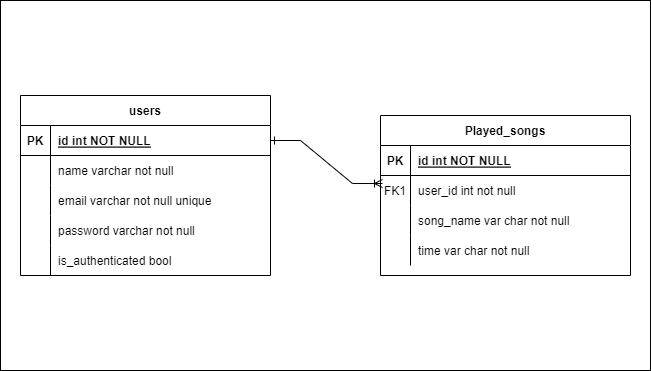

The diagram above was exported from draw.io. Its source (the exported page's mxGraphModel, read from the mxfile embedded in the PNG):
<mxGraphModel dx="1082" dy="607" grid="1" gridSize="10" guides="1" tooltips="1" connect="1" arrows="1" fold="1" page="1" pageScale="1" pageWidth="850" pageHeight="1100" math="0" shadow="0" extFonts="Permanent Marker^https://fonts.googleapis.com/css?family=Permanent+Marker">
  <root>
    <mxCell id="0" />
    <mxCell id="1" parent="0" />
    <mxCell id="b8d4QjiRaWXiwewafeQq-17" value="" style="rounded=0;whiteSpace=wrap;html=1;" vertex="1" parent="1">
      <mxGeometry x="100" y="135" width="650" height="370" as="geometry" />
    </mxCell>
    <mxCell id="C-vyLk0tnHw3VtMMgP7b-2" value="Played_songs" style="shape=table;startSize=30;container=1;collapsible=1;childLayout=tableLayout;fixedRows=1;rowLines=0;fontStyle=1;align=center;resizeLast=1;" parent="1" vertex="1">
      <mxGeometry x="480" y="250" width="250" height="160" as="geometry" />
    </mxCell>
    <mxCell id="C-vyLk0tnHw3VtMMgP7b-3" value="" style="shape=partialRectangle;collapsible=0;dropTarget=0;pointerEvents=0;fillColor=none;points=[[0,0.5],[1,0.5]];portConstraint=eastwest;top=0;left=0;right=0;bottom=1;" parent="C-vyLk0tnHw3VtMMgP7b-2" vertex="1">
      <mxGeometry y="30" width="250" height="30" as="geometry" />
    </mxCell>
    <mxCell id="C-vyLk0tnHw3VtMMgP7b-4" value="PK" style="shape=partialRectangle;overflow=hidden;connectable=0;fillColor=none;top=0;left=0;bottom=0;right=0;fontStyle=1;" parent="C-vyLk0tnHw3VtMMgP7b-3" vertex="1">
      <mxGeometry width="30" height="30" as="geometry">
        <mxRectangle width="30" height="30" as="alternateBounds" />
      </mxGeometry>
    </mxCell>
    <mxCell id="C-vyLk0tnHw3VtMMgP7b-5" value="id int NOT NULL " style="shape=partialRectangle;overflow=hidden;connectable=0;fillColor=none;top=0;left=0;bottom=0;right=0;align=left;spacingLeft=6;fontStyle=5;" parent="C-vyLk0tnHw3VtMMgP7b-3" vertex="1">
      <mxGeometry x="30" width="220" height="30" as="geometry">
        <mxRectangle width="220" height="30" as="alternateBounds" />
      </mxGeometry>
    </mxCell>
    <mxCell id="C-vyLk0tnHw3VtMMgP7b-6" value="" style="shape=partialRectangle;collapsible=0;dropTarget=0;pointerEvents=0;fillColor=none;points=[[0,0.5],[1,0.5]];portConstraint=eastwest;top=0;left=0;right=0;bottom=0;" parent="C-vyLk0tnHw3VtMMgP7b-2" vertex="1">
      <mxGeometry y="60" width="250" height="30" as="geometry" />
    </mxCell>
    <mxCell id="C-vyLk0tnHw3VtMMgP7b-7" value="FK1" style="shape=partialRectangle;overflow=hidden;connectable=0;fillColor=none;top=0;left=0;bottom=0;right=0;" parent="C-vyLk0tnHw3VtMMgP7b-6" vertex="1">
      <mxGeometry width="30" height="30" as="geometry">
        <mxRectangle width="30" height="30" as="alternateBounds" />
      </mxGeometry>
    </mxCell>
    <mxCell id="C-vyLk0tnHw3VtMMgP7b-8" value="user_id int not null" style="shape=partialRectangle;overflow=hidden;connectable=0;fillColor=none;top=0;left=0;bottom=0;right=0;align=left;spacingLeft=6;" parent="C-vyLk0tnHw3VtMMgP7b-6" vertex="1">
      <mxGeometry x="30" width="220" height="30" as="geometry">
        <mxRectangle width="220" height="30" as="alternateBounds" />
      </mxGeometry>
    </mxCell>
    <mxCell id="C-vyLk0tnHw3VtMMgP7b-9" value="" style="shape=partialRectangle;collapsible=0;dropTarget=0;pointerEvents=0;fillColor=none;points=[[0,0.5],[1,0.5]];portConstraint=eastwest;top=0;left=0;right=0;bottom=0;" parent="C-vyLk0tnHw3VtMMgP7b-2" vertex="1">
      <mxGeometry y="90" width="250" height="30" as="geometry" />
    </mxCell>
    <mxCell id="C-vyLk0tnHw3VtMMgP7b-10" value="" style="shape=partialRectangle;overflow=hidden;connectable=0;fillColor=none;top=0;left=0;bottom=0;right=0;" parent="C-vyLk0tnHw3VtMMgP7b-9" vertex="1">
      <mxGeometry width="30" height="30" as="geometry">
        <mxRectangle width="30" height="30" as="alternateBounds" />
      </mxGeometry>
    </mxCell>
    <mxCell id="C-vyLk0tnHw3VtMMgP7b-11" value="song_name var char not null" style="shape=partialRectangle;overflow=hidden;connectable=0;fillColor=none;top=0;left=0;bottom=0;right=0;align=left;spacingLeft=6;" parent="C-vyLk0tnHw3VtMMgP7b-9" vertex="1">
      <mxGeometry x="30" width="220" height="30" as="geometry">
        <mxRectangle width="220" height="30" as="alternateBounds" />
      </mxGeometry>
    </mxCell>
    <mxCell id="b8d4QjiRaWXiwewafeQq-13" value="" style="shape=partialRectangle;collapsible=0;dropTarget=0;pointerEvents=0;fillColor=none;points=[[0,0.5],[1,0.5]];portConstraint=eastwest;top=0;left=0;right=0;bottom=0;" vertex="1" parent="C-vyLk0tnHw3VtMMgP7b-2">
      <mxGeometry y="120" width="250" height="30" as="geometry" />
    </mxCell>
    <mxCell id="b8d4QjiRaWXiwewafeQq-14" value="" style="shape=partialRectangle;overflow=hidden;connectable=0;fillColor=none;top=0;left=0;bottom=0;right=0;" vertex="1" parent="b8d4QjiRaWXiwewafeQq-13">
      <mxGeometry width="30" height="30" as="geometry">
        <mxRectangle width="30" height="30" as="alternateBounds" />
      </mxGeometry>
    </mxCell>
    <mxCell id="b8d4QjiRaWXiwewafeQq-15" value="time var char not null" style="shape=partialRectangle;overflow=hidden;connectable=0;fillColor=none;top=0;left=0;bottom=0;right=0;align=left;spacingLeft=6;" vertex="1" parent="b8d4QjiRaWXiwewafeQq-13">
      <mxGeometry x="30" width="220" height="30" as="geometry">
        <mxRectangle width="220" height="30" as="alternateBounds" />
      </mxGeometry>
    </mxCell>
    <mxCell id="C-vyLk0tnHw3VtMMgP7b-23" value="users" style="shape=table;startSize=30;container=1;collapsible=1;childLayout=tableLayout;fixedRows=1;rowLines=0;fontStyle=1;align=center;resizeLast=1;" parent="1" vertex="1">
      <mxGeometry x="120" y="230" width="250" height="180" as="geometry" />
    </mxCell>
    <mxCell id="C-vyLk0tnHw3VtMMgP7b-24" value="" style="shape=partialRectangle;collapsible=0;dropTarget=0;pointerEvents=0;fillColor=none;points=[[0,0.5],[1,0.5]];portConstraint=eastwest;top=0;left=0;right=0;bottom=1;" parent="C-vyLk0tnHw3VtMMgP7b-23" vertex="1">
      <mxGeometry y="30" width="250" height="30" as="geometry" />
    </mxCell>
    <mxCell id="C-vyLk0tnHw3VtMMgP7b-25" value="PK" style="shape=partialRectangle;overflow=hidden;connectable=0;fillColor=none;top=0;left=0;bottom=0;right=0;fontStyle=1;" parent="C-vyLk0tnHw3VtMMgP7b-24" vertex="1">
      <mxGeometry width="30" height="30" as="geometry">
        <mxRectangle width="30" height="30" as="alternateBounds" />
      </mxGeometry>
    </mxCell>
    <mxCell id="C-vyLk0tnHw3VtMMgP7b-26" value="id int NOT NULL " style="shape=partialRectangle;overflow=hidden;connectable=0;fillColor=none;top=0;left=0;bottom=0;right=0;align=left;spacingLeft=6;fontStyle=5;" parent="C-vyLk0tnHw3VtMMgP7b-24" vertex="1">
      <mxGeometry x="30" width="220" height="30" as="geometry">
        <mxRectangle width="220" height="30" as="alternateBounds" />
      </mxGeometry>
    </mxCell>
    <mxCell id="C-vyLk0tnHw3VtMMgP7b-27" value="" style="shape=partialRectangle;collapsible=0;dropTarget=0;pointerEvents=0;fillColor=none;points=[[0,0.5],[1,0.5]];portConstraint=eastwest;top=0;left=0;right=0;bottom=0;" parent="C-vyLk0tnHw3VtMMgP7b-23" vertex="1">
      <mxGeometry y="60" width="250" height="30" as="geometry" />
    </mxCell>
    <mxCell id="C-vyLk0tnHw3VtMMgP7b-28" value="" style="shape=partialRectangle;overflow=hidden;connectable=0;fillColor=none;top=0;left=0;bottom=0;right=0;" parent="C-vyLk0tnHw3VtMMgP7b-27" vertex="1">
      <mxGeometry width="30" height="30" as="geometry">
        <mxRectangle width="30" height="30" as="alternateBounds" />
      </mxGeometry>
    </mxCell>
    <mxCell id="C-vyLk0tnHw3VtMMgP7b-29" value="name varchar not null" style="shape=partialRectangle;overflow=hidden;connectable=0;fillColor=none;top=0;left=0;bottom=0;right=0;align=left;spacingLeft=6;" parent="C-vyLk0tnHw3VtMMgP7b-27" vertex="1">
      <mxGeometry x="30" width="220" height="30" as="geometry">
        <mxRectangle width="220" height="30" as="alternateBounds" />
      </mxGeometry>
    </mxCell>
    <mxCell id="b8d4QjiRaWXiwewafeQq-1" value="" style="shape=partialRectangle;collapsible=0;dropTarget=0;pointerEvents=0;fillColor=none;points=[[0,0.5],[1,0.5]];portConstraint=eastwest;top=0;left=0;right=0;bottom=0;" vertex="1" parent="C-vyLk0tnHw3VtMMgP7b-23">
      <mxGeometry y="90" width="250" height="30" as="geometry" />
    </mxCell>
    <mxCell id="b8d4QjiRaWXiwewafeQq-2" value="" style="shape=partialRectangle;overflow=hidden;connectable=0;fillColor=none;top=0;left=0;bottom=0;right=0;" vertex="1" parent="b8d4QjiRaWXiwewafeQq-1">
      <mxGeometry width="30" height="30" as="geometry">
        <mxRectangle width="30" height="30" as="alternateBounds" />
      </mxGeometry>
    </mxCell>
    <mxCell id="b8d4QjiRaWXiwewafeQq-3" value="email varchar not null unique" style="shape=partialRectangle;overflow=hidden;connectable=0;fillColor=none;top=0;left=0;bottom=0;right=0;align=left;spacingLeft=6;" vertex="1" parent="b8d4QjiRaWXiwewafeQq-1">
      <mxGeometry x="30" width="220" height="30" as="geometry">
        <mxRectangle width="220" height="30" as="alternateBounds" />
      </mxGeometry>
    </mxCell>
    <mxCell id="b8d4QjiRaWXiwewafeQq-4" value="" style="shape=partialRectangle;collapsible=0;dropTarget=0;pointerEvents=0;fillColor=none;points=[[0,0.5],[1,0.5]];portConstraint=eastwest;top=0;left=0;right=0;bottom=0;" vertex="1" parent="C-vyLk0tnHw3VtMMgP7b-23">
      <mxGeometry y="120" width="250" height="30" as="geometry" />
    </mxCell>
    <mxCell id="b8d4QjiRaWXiwewafeQq-5" value="" style="shape=partialRectangle;overflow=hidden;connectable=0;fillColor=none;top=0;left=0;bottom=0;right=0;" vertex="1" parent="b8d4QjiRaWXiwewafeQq-4">
      <mxGeometry width="30" height="30" as="geometry">
        <mxRectangle width="30" height="30" as="alternateBounds" />
      </mxGeometry>
    </mxCell>
    <mxCell id="b8d4QjiRaWXiwewafeQq-6" value="password varchar not null" style="shape=partialRectangle;overflow=hidden;connectable=0;fillColor=none;top=0;left=0;bottom=0;right=0;align=left;spacingLeft=6;" vertex="1" parent="b8d4QjiRaWXiwewafeQq-4">
      <mxGeometry x="30" width="220" height="30" as="geometry">
        <mxRectangle width="220" height="30" as="alternateBounds" />
      </mxGeometry>
    </mxCell>
    <mxCell id="b8d4QjiRaWXiwewafeQq-7" value="" style="shape=partialRectangle;collapsible=0;dropTarget=0;pointerEvents=0;fillColor=none;points=[[0,0.5],[1,0.5]];portConstraint=eastwest;top=0;left=0;right=0;bottom=0;" vertex="1" parent="C-vyLk0tnHw3VtMMgP7b-23">
      <mxGeometry y="150" width="250" height="30" as="geometry" />
    </mxCell>
    <mxCell id="b8d4QjiRaWXiwewafeQq-8" value="" style="shape=partialRectangle;overflow=hidden;connectable=0;fillColor=none;top=0;left=0;bottom=0;right=0;" vertex="1" parent="b8d4QjiRaWXiwewafeQq-7">
      <mxGeometry width="30" height="30" as="geometry">
        <mxRectangle width="30" height="30" as="alternateBounds" />
      </mxGeometry>
    </mxCell>
    <mxCell id="b8d4QjiRaWXiwewafeQq-9" value="is_authenticated bool" style="shape=partialRectangle;overflow=hidden;connectable=0;fillColor=none;top=0;left=0;bottom=0;right=0;align=left;spacingLeft=6;" vertex="1" parent="b8d4QjiRaWXiwewafeQq-7">
      <mxGeometry x="30" width="220" height="30" as="geometry">
        <mxRectangle width="220" height="30" as="alternateBounds" />
      </mxGeometry>
    </mxCell>
    <mxCell id="b8d4QjiRaWXiwewafeQq-16" value="" style="edgeStyle=entityRelationEdgeStyle;fontSize=12;html=1;endArrow=ERoneToMany;startArrow=ERone;rounded=0;entryX=0.008;entryY=0.267;entryDx=0;entryDy=0;entryPerimeter=0;exitX=1;exitY=0.5;exitDx=0;exitDy=0;startFill=0;" edge="1" parent="1" source="C-vyLk0tnHw3VtMMgP7b-24" target="C-vyLk0tnHw3VtMMgP7b-6">
      <mxGeometry width="100" height="100" relative="1" as="geometry">
        <mxPoint x="370" y="360" as="sourcePoint" />
        <mxPoint x="470" y="260" as="targetPoint" />
      </mxGeometry>
    </mxCell>
  </root>
</mxGraphModel>